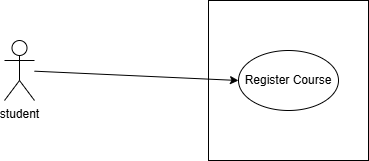

The diagram above was exported from draw.io. Its source (the exported page's mxGraphModel, read from the mxfile embedded in the PNG):
<mxGraphModel dx="1042" dy="562" grid="1" gridSize="10" guides="1" tooltips="1" connect="1" arrows="1" fold="1" page="1" pageScale="1" pageWidth="827" pageHeight="1169" math="0" shadow="0">
  <root>
    <mxCell id="0" />
    <mxCell id="1" parent="0" />
    <mxCell id="lJdf0hPhSHKAggkWJopc-23" parent="1" style="shape=umlActor;verticalLabelPosition=bottom;verticalAlign=top;html=1;outlineConnect=0;" value="student" vertex="1">
      <mxGeometry height="60" width="30" x="210" y="250" as="geometry" />
    </mxCell>
    <mxCell id="lJdf0hPhSHKAggkWJopc-24" parent="1" style="whiteSpace=wrap;html=1;aspect=fixed;" value="" vertex="1">
      <mxGeometry height="160" width="160" x="414" y="210" as="geometry" />
    </mxCell>
    <mxCell id="lJdf0hPhSHKAggkWJopc-25" parent="1" style="ellipse;whiteSpace=wrap;html=1;" value="Register Course" vertex="1">
      <mxGeometry height="60" width="100" x="444" y="260" as="geometry" />
    </mxCell>
    <mxCell id="lJdf0hPhSHKAggkWJopc-27" edge="1" parent="1" source="lJdf0hPhSHKAggkWJopc-23" style="endArrow=classic;html=1;rounded=0;entryX=0;entryY=0.5;entryDx=0;entryDy=0;" target="lJdf0hPhSHKAggkWJopc-25" value="">
      <mxGeometry height="50" relative="1" width="50" as="geometry">
        <mxPoint x="390" y="320" as="sourcePoint" />
        <mxPoint x="440" y="270" as="targetPoint" />
      </mxGeometry>
    </mxCell>
  </root>
</mxGraphModel>